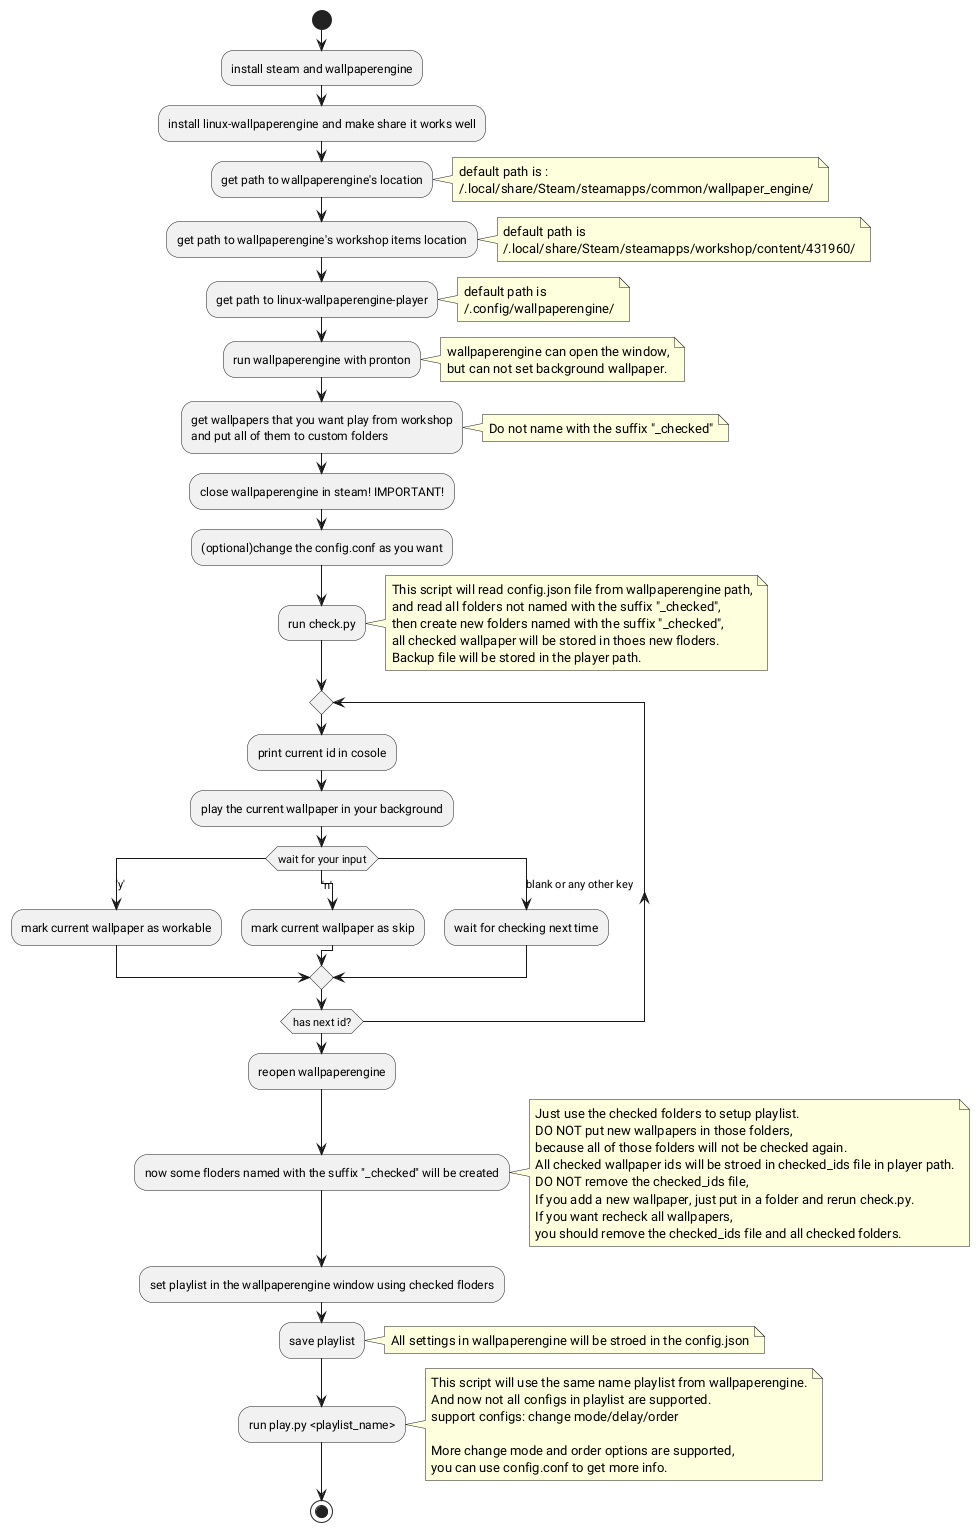

The diagram above was rendered by PlantUML. Its source (embedded in the PNG):
@startuml
start

:install steam and wallpaperengine;
:install linux-wallpaperengine and make share it works well;
:get path to wallpaperengine's location;
note right
default path is :
~/.local/share/Steam/steamapps/common/wallpaper_engine/
end note

:get path to wallpaperengine's workshop items location;
note right
default path is 
~/.local/share/Steam/steamapps/workshop/content/431960/
end note

:get path to linux-wallpaperengine-player;
note right
default path is 
~/.config/wallpaperengine/
end note


:run wallpaperengine with pronton;
note right
wallpaperengine can open the window,
but can not set background wallpaper.
end note

:get wallpapers that you want play from workshop
and put all of them to custom folders;
note right
Do not name with the suffix "_checked"
end note

:close wallpaperengine in steam! IMPORTANT!;
:(optional)change the config.conf as you want;

:run check.py;
note right
This script will read config.json file from wallpaperengine path,
and read all folders not named with the suffix "_checked", 
then create new folders named with the suffix "_checked",
all checked wallpaper will be stored in thoes new floders.
Backup file will be stored in the player path.
end note

repeat

:print current id in cosole;
:play the current wallpaper in your background;
switch (wait for your input)
case ('y')
  :mark current wallpaper as workable;
case ('n')
  :mark current wallpaper as skip;
case (blank or any other key)
  :wait for checking next time;
endswitch

repeat while(has next id?)

:reopen wallpaperengine;
:now some floders named with the suffix "_checked" will be created;

note right
Just use the checked folders to setup playlist.
DO NOT put new wallpapers in those folders,
because all of those folders will not be checked again.
All checked wallpaper ids will be stroed in checked_ids file in player path.
DO NOT remove the checked_ids file, 
If you add a new wallpaper, just put in a folder and rerun check.py.
If you want recheck all wallpapers,
you should remove the checked_ids file and all checked folders.
end note

:set playlist in the wallpaperengine window using checked floders;
:save playlist; 
note right
All settings in wallpaperengine will be stroed in the config.json
end note

:run play.py <playlist_name>;
note right
This script will use the same name playlist from wallpaperengine.
And now not all configs in playlist are supported.
support configs: change mode/delay/order 

More change mode and order options are supported,
you can use config.conf to get more info.
end note


stop

@enduml